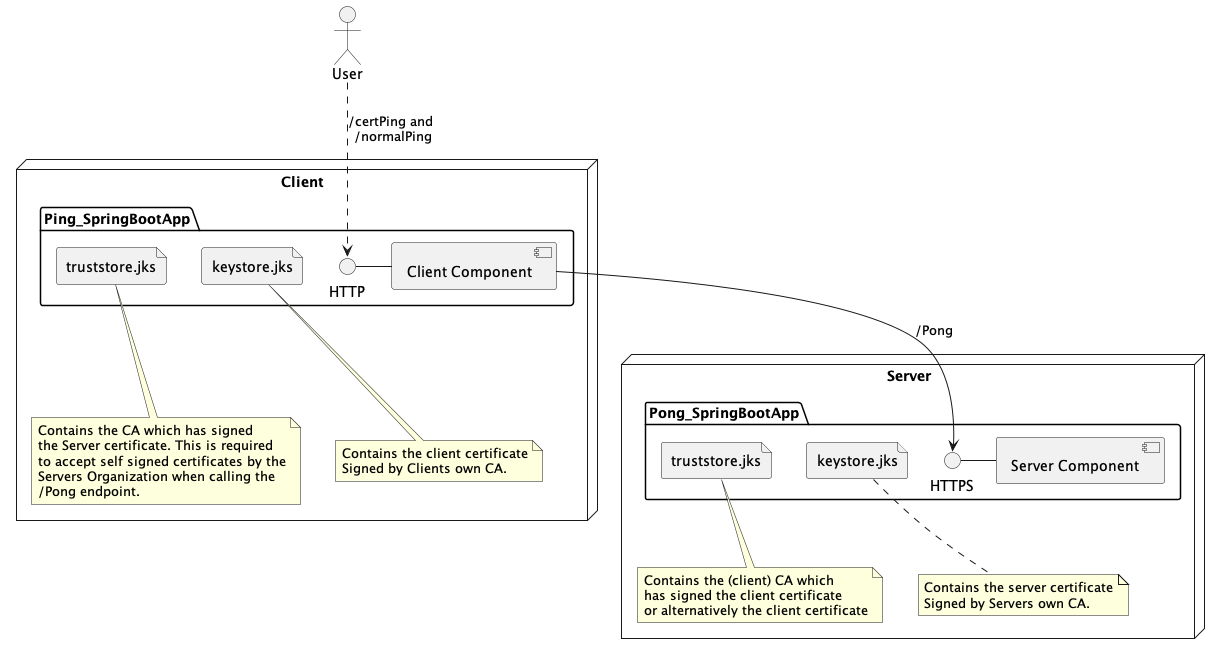

The diagram above was rendered by PlantUML. Its source (embedded in the PNG):
@startuml
'https://plantuml.com/component-diagram

actor User

node "Client" {
package Ping_SpringBootApp {
  interface HTTP
  HTTP - [Client Component]
  file truststore.jks as tsc
  file keystore.jks as ksc
  HTTP <.u. User : /certPing and\n /normalPing
 }

 note bottom of tsc
     Contains the CA which has signed
     the Server certificate. This is required
     to accept self signed certificates by the
     Servers Organization when calling the
     /Pong endpoint.
 end note

 note bottom of ksc
      Contains the client certificate
      Signed by Clients own CA.
 end note

}

node "Server" {
  package Pong_SpringBootApp {
  interface HTTPS
  HTTPS - [Server Component]
  [Client Component] --> HTTPS : "/Pong"
  file truststore.jks as tss
  file keystore.jks as kss
  }

  note bottom of tss
       Contains the (client) CA which
       has signed the client certificate
       or alternatively the client certificate
   end note

   note bottom of kss
        Contains the server certificate
        Signed by Servers own CA.
   end note


}

@enduml